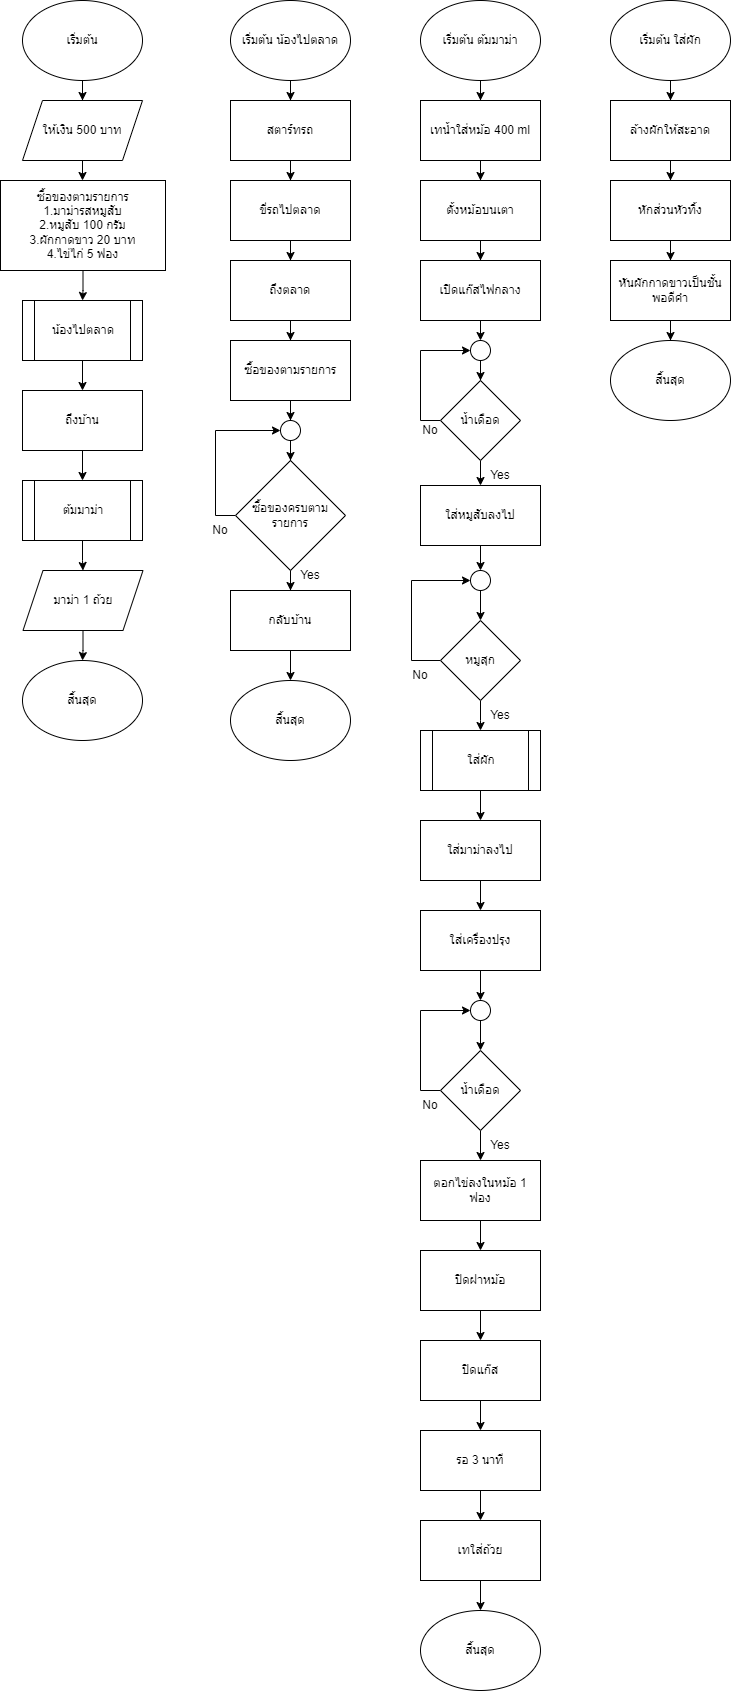

The diagram above was exported from draw.io. Its source (the exported page's mxGraphModel, read from the mxfile embedded in the PNG):
<mxGraphModel dx="1100" dy="665" grid="1" gridSize="10" guides="1" tooltips="1" connect="1" arrows="1" fold="1" page="1" pageScale="1" pageWidth="850" pageHeight="1100" background="#FFFFFF" math="0" shadow="0">
  <root>
    <mxCell id="0" />
    <mxCell id="1" parent="0" />
    <mxCell id="EUTgQz2934j60-ICtbWs-3" value="" style="edgeStyle=orthogonalEdgeStyle;rounded=0;orthogonalLoop=1;jettySize=auto;html=1;" edge="1" parent="1" source="EUTgQz2934j60-ICtbWs-1" target="EUTgQz2934j60-ICtbWs-2">
      <mxGeometry relative="1" as="geometry" />
    </mxCell>
    <mxCell id="EUTgQz2934j60-ICtbWs-1" value="เริ่มต้น" style="ellipse;whiteSpace=wrap;html=1;" vertex="1" parent="1">
      <mxGeometry x="82" y="20" width="120" height="80" as="geometry" />
    </mxCell>
    <mxCell id="EUTgQz2934j60-ICtbWs-7" value="" style="edgeStyle=orthogonalEdgeStyle;rounded=0;orthogonalLoop=1;jettySize=auto;html=1;" edge="1" parent="1" source="EUTgQz2934j60-ICtbWs-2" target="EUTgQz2934j60-ICtbWs-6">
      <mxGeometry relative="1" as="geometry" />
    </mxCell>
    <mxCell id="EUTgQz2934j60-ICtbWs-2" value="ให้เงิน 500 บาท" style="shape=parallelogram;perimeter=parallelogramPerimeter;whiteSpace=wrap;html=1;fixedSize=1;" vertex="1" parent="1">
      <mxGeometry x="82" y="120" width="120" height="60" as="geometry" />
    </mxCell>
    <mxCell id="EUTgQz2934j60-ICtbWs-9" value="" style="edgeStyle=orthogonalEdgeStyle;rounded=0;orthogonalLoop=1;jettySize=auto;html=1;" edge="1" parent="1" source="EUTgQz2934j60-ICtbWs-6" target="EUTgQz2934j60-ICtbWs-8">
      <mxGeometry relative="1" as="geometry" />
    </mxCell>
    <mxCell id="EUTgQz2934j60-ICtbWs-6" value="ซื้อของตามรายการ&lt;div&gt;1.มาม่ารสหมูสับ&lt;/div&gt;&lt;div&gt;2.หมูสับ 100 กรัม&lt;/div&gt;&lt;div&gt;3.ผักกาดขาว 20 บาท&lt;/div&gt;&lt;div&gt;4.ไข่ไก่ 5 ฟอง&lt;/div&gt;" style="whiteSpace=wrap;html=1;" vertex="1" parent="1">
      <mxGeometry x="60" y="200" width="165" height="90" as="geometry" />
    </mxCell>
    <mxCell id="EUTgQz2934j60-ICtbWs-37" value="" style="edgeStyle=orthogonalEdgeStyle;rounded=0;orthogonalLoop=1;jettySize=auto;html=1;" edge="1" parent="1" source="EUTgQz2934j60-ICtbWs-8" target="EUTgQz2934j60-ICtbWs-36">
      <mxGeometry relative="1" as="geometry" />
    </mxCell>
    <mxCell id="EUTgQz2934j60-ICtbWs-8" value="น้องไปตลาด" style="shape=process;whiteSpace=wrap;html=1;backgroundOutline=1;" vertex="1" parent="1">
      <mxGeometry x="82" y="320" width="120" height="60" as="geometry" />
    </mxCell>
    <mxCell id="EUTgQz2934j60-ICtbWs-13" value="" style="edgeStyle=orthogonalEdgeStyle;rounded=0;orthogonalLoop=1;jettySize=auto;html=1;" edge="1" parent="1" source="EUTgQz2934j60-ICtbWs-11" target="EUTgQz2934j60-ICtbWs-12">
      <mxGeometry relative="1" as="geometry" />
    </mxCell>
    <mxCell id="EUTgQz2934j60-ICtbWs-11" value="เริ่มต้น น้องไปตลาด" style="ellipse;whiteSpace=wrap;html=1;" vertex="1" parent="1">
      <mxGeometry x="290" y="20" width="120" height="80" as="geometry" />
    </mxCell>
    <mxCell id="EUTgQz2934j60-ICtbWs-15" value="" style="edgeStyle=orthogonalEdgeStyle;rounded=0;orthogonalLoop=1;jettySize=auto;html=1;" edge="1" parent="1" source="EUTgQz2934j60-ICtbWs-12" target="EUTgQz2934j60-ICtbWs-14">
      <mxGeometry relative="1" as="geometry" />
    </mxCell>
    <mxCell id="EUTgQz2934j60-ICtbWs-12" value="สตาร์ทรถ" style="whiteSpace=wrap;html=1;" vertex="1" parent="1">
      <mxGeometry x="290" y="120" width="120" height="60" as="geometry" />
    </mxCell>
    <mxCell id="EUTgQz2934j60-ICtbWs-17" value="" style="edgeStyle=orthogonalEdgeStyle;rounded=0;orthogonalLoop=1;jettySize=auto;html=1;" edge="1" parent="1" source="EUTgQz2934j60-ICtbWs-14" target="EUTgQz2934j60-ICtbWs-16">
      <mxGeometry relative="1" as="geometry" />
    </mxCell>
    <mxCell id="EUTgQz2934j60-ICtbWs-14" value="ขี่รถไปตลาด" style="whiteSpace=wrap;html=1;" vertex="1" parent="1">
      <mxGeometry x="290" y="200" width="120" height="60" as="geometry" />
    </mxCell>
    <mxCell id="EUTgQz2934j60-ICtbWs-19" value="" style="edgeStyle=orthogonalEdgeStyle;rounded=0;orthogonalLoop=1;jettySize=auto;html=1;" edge="1" parent="1" source="EUTgQz2934j60-ICtbWs-16" target="EUTgQz2934j60-ICtbWs-18">
      <mxGeometry relative="1" as="geometry" />
    </mxCell>
    <mxCell id="EUTgQz2934j60-ICtbWs-16" value="ถึงตลาด" style="whiteSpace=wrap;html=1;" vertex="1" parent="1">
      <mxGeometry x="290" y="280" width="120" height="60" as="geometry" />
    </mxCell>
    <mxCell id="EUTgQz2934j60-ICtbWs-27" value="" style="edgeStyle=orthogonalEdgeStyle;rounded=0;orthogonalLoop=1;jettySize=auto;html=1;" edge="1" parent="1" source="EUTgQz2934j60-ICtbWs-18" target="EUTgQz2934j60-ICtbWs-26">
      <mxGeometry relative="1" as="geometry" />
    </mxCell>
    <mxCell id="EUTgQz2934j60-ICtbWs-18" value="ซื้อของตามรายการ" style="whiteSpace=wrap;html=1;" vertex="1" parent="1">
      <mxGeometry x="290" y="360" width="120" height="60" as="geometry" />
    </mxCell>
    <mxCell id="EUTgQz2934j60-ICtbWs-23" value="" style="edgeStyle=orthogonalEdgeStyle;rounded=0;orthogonalLoop=1;jettySize=auto;html=1;" edge="1" parent="1" source="EUTgQz2934j60-ICtbWs-20" target="EUTgQz2934j60-ICtbWs-22">
      <mxGeometry relative="1" as="geometry" />
    </mxCell>
    <mxCell id="EUTgQz2934j60-ICtbWs-29" style="edgeStyle=orthogonalEdgeStyle;rounded=0;orthogonalLoop=1;jettySize=auto;html=1;exitX=0;exitY=0.5;exitDx=0;exitDy=0;entryX=0;entryY=0.5;entryDx=0;entryDy=0;" edge="1" parent="1" source="EUTgQz2934j60-ICtbWs-20" target="EUTgQz2934j60-ICtbWs-26">
      <mxGeometry relative="1" as="geometry" />
    </mxCell>
    <mxCell id="EUTgQz2934j60-ICtbWs-20" value="ซื้อของครบตามรายการ" style="rhombus;whiteSpace=wrap;html=1;" vertex="1" parent="1">
      <mxGeometry x="295" y="480" width="110" height="110" as="geometry" />
    </mxCell>
    <mxCell id="EUTgQz2934j60-ICtbWs-35" value="" style="edgeStyle=orthogonalEdgeStyle;rounded=0;orthogonalLoop=1;jettySize=auto;html=1;" edge="1" parent="1" source="EUTgQz2934j60-ICtbWs-22" target="EUTgQz2934j60-ICtbWs-34">
      <mxGeometry relative="1" as="geometry" />
    </mxCell>
    <mxCell id="EUTgQz2934j60-ICtbWs-22" value="กลับบ้าน" style="whiteSpace=wrap;html=1;" vertex="1" parent="1">
      <mxGeometry x="290" y="610" width="120" height="60" as="geometry" />
    </mxCell>
    <mxCell id="EUTgQz2934j60-ICtbWs-24" value="Yes" style="text;html=1;align=center;verticalAlign=middle;whiteSpace=wrap;rounded=0;" vertex="1" parent="1">
      <mxGeometry x="340" y="580" width="60" height="30" as="geometry" />
    </mxCell>
    <mxCell id="EUTgQz2934j60-ICtbWs-28" value="" style="edgeStyle=orthogonalEdgeStyle;rounded=0;orthogonalLoop=1;jettySize=auto;html=1;" edge="1" parent="1" source="EUTgQz2934j60-ICtbWs-26" target="EUTgQz2934j60-ICtbWs-20">
      <mxGeometry relative="1" as="geometry" />
    </mxCell>
    <mxCell id="EUTgQz2934j60-ICtbWs-26" value="" style="ellipse;whiteSpace=wrap;html=1;" vertex="1" parent="1">
      <mxGeometry x="340" y="440" width="20" height="20" as="geometry" />
    </mxCell>
    <mxCell id="EUTgQz2934j60-ICtbWs-30" value="No" style="text;html=1;align=center;verticalAlign=middle;whiteSpace=wrap;rounded=0;" vertex="1" parent="1">
      <mxGeometry x="250" y="535" width="60" height="30" as="geometry" />
    </mxCell>
    <mxCell id="EUTgQz2934j60-ICtbWs-34" value="สิ้นสุด" style="ellipse;whiteSpace=wrap;html=1;" vertex="1" parent="1">
      <mxGeometry x="290" y="700" width="120" height="80" as="geometry" />
    </mxCell>
    <mxCell id="EUTgQz2934j60-ICtbWs-39" value="" style="edgeStyle=orthogonalEdgeStyle;rounded=0;orthogonalLoop=1;jettySize=auto;html=1;" edge="1" parent="1" source="EUTgQz2934j60-ICtbWs-36" target="EUTgQz2934j60-ICtbWs-38">
      <mxGeometry relative="1" as="geometry" />
    </mxCell>
    <mxCell id="EUTgQz2934j60-ICtbWs-36" value="ถึงบ้าน" style="whiteSpace=wrap;html=1;" vertex="1" parent="1">
      <mxGeometry x="82" y="410" width="120" height="60" as="geometry" />
    </mxCell>
    <mxCell id="EUTgQz2934j60-ICtbWs-41" value="" style="edgeStyle=orthogonalEdgeStyle;rounded=0;orthogonalLoop=1;jettySize=auto;html=1;" edge="1" parent="1" source="EUTgQz2934j60-ICtbWs-38" target="EUTgQz2934j60-ICtbWs-40">
      <mxGeometry relative="1" as="geometry" />
    </mxCell>
    <mxCell id="EUTgQz2934j60-ICtbWs-38" value="ต้มมาม่า" style="shape=process;whiteSpace=wrap;html=1;backgroundOutline=1;" vertex="1" parent="1">
      <mxGeometry x="82" y="500" width="120" height="60" as="geometry" />
    </mxCell>
    <mxCell id="EUTgQz2934j60-ICtbWs-43" value="" style="edgeStyle=orthogonalEdgeStyle;rounded=0;orthogonalLoop=1;jettySize=auto;html=1;" edge="1" parent="1" source="EUTgQz2934j60-ICtbWs-40" target="EUTgQz2934j60-ICtbWs-42">
      <mxGeometry relative="1" as="geometry" />
    </mxCell>
    <mxCell id="EUTgQz2934j60-ICtbWs-40" value="มาม่า 1 ถ้วย" style="shape=parallelogram;perimeter=parallelogramPerimeter;whiteSpace=wrap;html=1;fixedSize=1;" vertex="1" parent="1">
      <mxGeometry x="82.5" y="590" width="120" height="60" as="geometry" />
    </mxCell>
    <mxCell id="EUTgQz2934j60-ICtbWs-42" value="สิ้นสุด" style="ellipse;whiteSpace=wrap;html=1;" vertex="1" parent="1">
      <mxGeometry x="82" y="680" width="120" height="80" as="geometry" />
    </mxCell>
    <mxCell id="EUTgQz2934j60-ICtbWs-46" value="" style="edgeStyle=orthogonalEdgeStyle;rounded=0;orthogonalLoop=1;jettySize=auto;html=1;" edge="1" parent="1" source="EUTgQz2934j60-ICtbWs-44" target="EUTgQz2934j60-ICtbWs-45">
      <mxGeometry relative="1" as="geometry" />
    </mxCell>
    <mxCell id="EUTgQz2934j60-ICtbWs-44" value="เริ่มต้น ต้มมาม่า" style="ellipse;whiteSpace=wrap;html=1;" vertex="1" parent="1">
      <mxGeometry x="480" y="20" width="120" height="80" as="geometry" />
    </mxCell>
    <mxCell id="EUTgQz2934j60-ICtbWs-48" value="" style="edgeStyle=orthogonalEdgeStyle;rounded=0;orthogonalLoop=1;jettySize=auto;html=1;" edge="1" parent="1" source="EUTgQz2934j60-ICtbWs-45" target="EUTgQz2934j60-ICtbWs-47">
      <mxGeometry relative="1" as="geometry" />
    </mxCell>
    <mxCell id="EUTgQz2934j60-ICtbWs-45" value="เทน้ำใส่หม้อ 400 ml" style="whiteSpace=wrap;html=1;" vertex="1" parent="1">
      <mxGeometry x="480" y="120" width="120" height="60" as="geometry" />
    </mxCell>
    <mxCell id="EUTgQz2934j60-ICtbWs-50" value="" style="edgeStyle=orthogonalEdgeStyle;rounded=0;orthogonalLoop=1;jettySize=auto;html=1;" edge="1" parent="1" source="EUTgQz2934j60-ICtbWs-47" target="EUTgQz2934j60-ICtbWs-49">
      <mxGeometry relative="1" as="geometry" />
    </mxCell>
    <mxCell id="EUTgQz2934j60-ICtbWs-47" value="ตั้งหม้อบนเตา" style="whiteSpace=wrap;html=1;" vertex="1" parent="1">
      <mxGeometry x="480" y="200" width="120" height="60" as="geometry" />
    </mxCell>
    <mxCell id="EUTgQz2934j60-ICtbWs-59" style="edgeStyle=orthogonalEdgeStyle;rounded=0;orthogonalLoop=1;jettySize=auto;html=1;exitX=0.5;exitY=1;exitDx=0;exitDy=0;entryX=0.5;entryY=0;entryDx=0;entryDy=0;" edge="1" parent="1" source="EUTgQz2934j60-ICtbWs-49" target="EUTgQz2934j60-ICtbWs-58">
      <mxGeometry relative="1" as="geometry" />
    </mxCell>
    <mxCell id="EUTgQz2934j60-ICtbWs-49" value="เปิดแก๊สไฟกลาง" style="whiteSpace=wrap;html=1;" vertex="1" parent="1">
      <mxGeometry x="480" y="280" width="120" height="60" as="geometry" />
    </mxCell>
    <mxCell id="EUTgQz2934j60-ICtbWs-61" value="" style="edgeStyle=orthogonalEdgeStyle;rounded=0;orthogonalLoop=1;jettySize=auto;html=1;" edge="1" parent="1" source="EUTgQz2934j60-ICtbWs-58" target="EUTgQz2934j60-ICtbWs-60">
      <mxGeometry relative="1" as="geometry" />
    </mxCell>
    <mxCell id="EUTgQz2934j60-ICtbWs-58" value="" style="ellipse;whiteSpace=wrap;html=1;" vertex="1" parent="1">
      <mxGeometry x="530" y="360" width="20" height="20" as="geometry" />
    </mxCell>
    <mxCell id="EUTgQz2934j60-ICtbWs-62" style="edgeStyle=orthogonalEdgeStyle;rounded=0;orthogonalLoop=1;jettySize=auto;html=1;exitX=0;exitY=0.5;exitDx=0;exitDy=0;entryX=0;entryY=0.5;entryDx=0;entryDy=0;" edge="1" parent="1" source="EUTgQz2934j60-ICtbWs-60" target="EUTgQz2934j60-ICtbWs-58">
      <mxGeometry relative="1" as="geometry" />
    </mxCell>
    <mxCell id="EUTgQz2934j60-ICtbWs-66" value="" style="edgeStyle=orthogonalEdgeStyle;rounded=0;orthogonalLoop=1;jettySize=auto;html=1;" edge="1" parent="1" source="EUTgQz2934j60-ICtbWs-60" target="EUTgQz2934j60-ICtbWs-65">
      <mxGeometry relative="1" as="geometry" />
    </mxCell>
    <mxCell id="EUTgQz2934j60-ICtbWs-60" value="น้ำเดือด" style="rhombus;whiteSpace=wrap;html=1;" vertex="1" parent="1">
      <mxGeometry x="500" y="400" width="80" height="80" as="geometry" />
    </mxCell>
    <mxCell id="EUTgQz2934j60-ICtbWs-63" value="No" style="text;html=1;align=center;verticalAlign=middle;whiteSpace=wrap;rounded=0;" vertex="1" parent="1">
      <mxGeometry x="460" y="435" width="60" height="30" as="geometry" />
    </mxCell>
    <mxCell id="EUTgQz2934j60-ICtbWs-69" value="" style="edgeStyle=orthogonalEdgeStyle;rounded=0;orthogonalLoop=1;jettySize=auto;html=1;" edge="1" parent="1" source="EUTgQz2934j60-ICtbWs-65">
      <mxGeometry relative="1" as="geometry">
        <mxPoint x="540" y="590" as="targetPoint" />
      </mxGeometry>
    </mxCell>
    <mxCell id="EUTgQz2934j60-ICtbWs-65" value="ใส่หมูสับลงไป" style="whiteSpace=wrap;html=1;" vertex="1" parent="1">
      <mxGeometry x="480" y="505" width="120" height="60" as="geometry" />
    </mxCell>
    <mxCell id="EUTgQz2934j60-ICtbWs-67" value="Yes" style="text;html=1;align=center;verticalAlign=middle;whiteSpace=wrap;rounded=0;" vertex="1" parent="1">
      <mxGeometry x="530" y="480" width="60" height="30" as="geometry" />
    </mxCell>
    <mxCell id="EUTgQz2934j60-ICtbWs-72" value="" style="edgeStyle=orthogonalEdgeStyle;rounded=0;orthogonalLoop=1;jettySize=auto;html=1;" edge="1" parent="1" source="EUTgQz2934j60-ICtbWs-70" target="EUTgQz2934j60-ICtbWs-71">
      <mxGeometry relative="1" as="geometry" />
    </mxCell>
    <mxCell id="EUTgQz2934j60-ICtbWs-70" value="" style="ellipse;whiteSpace=wrap;html=1;" vertex="1" parent="1">
      <mxGeometry x="530" y="590" width="20" height="20" as="geometry" />
    </mxCell>
    <mxCell id="EUTgQz2934j60-ICtbWs-74" value="" style="edgeStyle=orthogonalEdgeStyle;rounded=0;orthogonalLoop=1;jettySize=auto;html=1;" edge="1" parent="1" source="EUTgQz2934j60-ICtbWs-71">
      <mxGeometry relative="1" as="geometry">
        <mxPoint x="540" y="750" as="targetPoint" />
      </mxGeometry>
    </mxCell>
    <mxCell id="EUTgQz2934j60-ICtbWs-75" style="edgeStyle=orthogonalEdgeStyle;rounded=0;orthogonalLoop=1;jettySize=auto;html=1;entryX=0;entryY=0.5;entryDx=0;entryDy=0;" edge="1" parent="1" source="EUTgQz2934j60-ICtbWs-71" target="EUTgQz2934j60-ICtbWs-70">
      <mxGeometry relative="1" as="geometry">
        <mxPoint x="460" y="600" as="targetPoint" />
        <Array as="points">
          <mxPoint x="471" y="680" />
          <mxPoint x="471" y="600" />
        </Array>
      </mxGeometry>
    </mxCell>
    <mxCell id="EUTgQz2934j60-ICtbWs-71" value="หมูสุก" style="rhombus;whiteSpace=wrap;html=1;" vertex="1" parent="1">
      <mxGeometry x="500" y="640" width="80" height="80" as="geometry" />
    </mxCell>
    <mxCell id="EUTgQz2934j60-ICtbWs-76" value="Yes" style="text;html=1;align=center;verticalAlign=middle;whiteSpace=wrap;rounded=0;" vertex="1" parent="1">
      <mxGeometry x="530" y="720" width="60" height="30" as="geometry" />
    </mxCell>
    <mxCell id="EUTgQz2934j60-ICtbWs-78" value="No" style="text;html=1;align=center;verticalAlign=middle;whiteSpace=wrap;rounded=0;" vertex="1" parent="1">
      <mxGeometry x="450" y="680" width="60" height="30" as="geometry" />
    </mxCell>
    <mxCell id="EUTgQz2934j60-ICtbWs-92" value="" style="edgeStyle=orthogonalEdgeStyle;rounded=0;orthogonalLoop=1;jettySize=auto;html=1;" edge="1" parent="1" source="EUTgQz2934j60-ICtbWs-79" target="EUTgQz2934j60-ICtbWs-91">
      <mxGeometry relative="1" as="geometry" />
    </mxCell>
    <mxCell id="EUTgQz2934j60-ICtbWs-79" value="ใส่ผัก" style="shape=process;whiteSpace=wrap;html=1;backgroundOutline=1;" vertex="1" parent="1">
      <mxGeometry x="480" y="750" width="120" height="60" as="geometry" />
    </mxCell>
    <mxCell id="EUTgQz2934j60-ICtbWs-82" value="" style="edgeStyle=orthogonalEdgeStyle;rounded=0;orthogonalLoop=1;jettySize=auto;html=1;" edge="1" parent="1" source="EUTgQz2934j60-ICtbWs-80" target="EUTgQz2934j60-ICtbWs-81">
      <mxGeometry relative="1" as="geometry" />
    </mxCell>
    <mxCell id="EUTgQz2934j60-ICtbWs-80" value="เริ่มต้น ใส่ผัก" style="ellipse;whiteSpace=wrap;html=1;" vertex="1" parent="1">
      <mxGeometry x="670" y="20" width="120" height="80" as="geometry" />
    </mxCell>
    <mxCell id="EUTgQz2934j60-ICtbWs-84" value="" style="edgeStyle=orthogonalEdgeStyle;rounded=0;orthogonalLoop=1;jettySize=auto;html=1;" edge="1" parent="1" source="EUTgQz2934j60-ICtbWs-81" target="EUTgQz2934j60-ICtbWs-83">
      <mxGeometry relative="1" as="geometry" />
    </mxCell>
    <mxCell id="EUTgQz2934j60-ICtbWs-81" value="ล้างผักให้สะอาด" style="whiteSpace=wrap;html=1;" vertex="1" parent="1">
      <mxGeometry x="670" y="120" width="120" height="60" as="geometry" />
    </mxCell>
    <mxCell id="EUTgQz2934j60-ICtbWs-86" value="" style="edgeStyle=orthogonalEdgeStyle;rounded=0;orthogonalLoop=1;jettySize=auto;html=1;" edge="1" parent="1" source="EUTgQz2934j60-ICtbWs-83" target="EUTgQz2934j60-ICtbWs-85">
      <mxGeometry relative="1" as="geometry" />
    </mxCell>
    <mxCell id="EUTgQz2934j60-ICtbWs-83" value="หักส่วนหัวทิ้ง" style="whiteSpace=wrap;html=1;" vertex="1" parent="1">
      <mxGeometry x="670" y="200" width="120" height="60" as="geometry" />
    </mxCell>
    <mxCell id="EUTgQz2934j60-ICtbWs-88" value="" style="edgeStyle=orthogonalEdgeStyle;rounded=0;orthogonalLoop=1;jettySize=auto;html=1;" edge="1" parent="1" source="EUTgQz2934j60-ICtbWs-85" target="EUTgQz2934j60-ICtbWs-87">
      <mxGeometry relative="1" as="geometry" />
    </mxCell>
    <mxCell id="EUTgQz2934j60-ICtbWs-85" value="หันผักกาดขาวเป็นชั้นพอดีคำ" style="whiteSpace=wrap;html=1;" vertex="1" parent="1">
      <mxGeometry x="670" y="280" width="120" height="60" as="geometry" />
    </mxCell>
    <mxCell id="EUTgQz2934j60-ICtbWs-87" value="สิ้นสุด" style="ellipse;whiteSpace=wrap;html=1;" vertex="1" parent="1">
      <mxGeometry x="670" y="360" width="120" height="80" as="geometry" />
    </mxCell>
    <mxCell id="EUTgQz2934j60-ICtbWs-94" value="" style="edgeStyle=orthogonalEdgeStyle;rounded=0;orthogonalLoop=1;jettySize=auto;html=1;" edge="1" parent="1" source="EUTgQz2934j60-ICtbWs-91" target="EUTgQz2934j60-ICtbWs-93">
      <mxGeometry relative="1" as="geometry" />
    </mxCell>
    <mxCell id="EUTgQz2934j60-ICtbWs-91" value="ใส่มาม่าลงไป" style="whiteSpace=wrap;html=1;" vertex="1" parent="1">
      <mxGeometry x="480" y="840" width="120" height="60" as="geometry" />
    </mxCell>
    <mxCell id="EUTgQz2934j60-ICtbWs-105" value="" style="edgeStyle=orthogonalEdgeStyle;rounded=0;orthogonalLoop=1;jettySize=auto;html=1;" edge="1" parent="1" source="EUTgQz2934j60-ICtbWs-93" target="EUTgQz2934j60-ICtbWs-104">
      <mxGeometry relative="1" as="geometry" />
    </mxCell>
    <mxCell id="EUTgQz2934j60-ICtbWs-93" value="ใส่เครื่องปรุง" style="whiteSpace=wrap;html=1;" vertex="1" parent="1">
      <mxGeometry x="480" y="930" width="120" height="60" as="geometry" />
    </mxCell>
    <mxCell id="EUTgQz2934j60-ICtbWs-107" style="edgeStyle=orthogonalEdgeStyle;rounded=0;orthogonalLoop=1;jettySize=auto;html=1;exitX=0;exitY=0.5;exitDx=0;exitDy=0;entryX=0;entryY=0.5;entryDx=0;entryDy=0;" edge="1" parent="1" source="EUTgQz2934j60-ICtbWs-99" target="EUTgQz2934j60-ICtbWs-104">
      <mxGeometry relative="1" as="geometry" />
    </mxCell>
    <mxCell id="EUTgQz2934j60-ICtbWs-109" value="" style="edgeStyle=orthogonalEdgeStyle;rounded=0;orthogonalLoop=1;jettySize=auto;html=1;" edge="1" parent="1" source="EUTgQz2934j60-ICtbWs-99" target="EUTgQz2934j60-ICtbWs-108">
      <mxGeometry relative="1" as="geometry" />
    </mxCell>
    <mxCell id="EUTgQz2934j60-ICtbWs-99" value="น้ำเดือด" style="rhombus;whiteSpace=wrap;html=1;" vertex="1" parent="1">
      <mxGeometry x="500" y="1070" width="80" height="80" as="geometry" />
    </mxCell>
    <mxCell id="EUTgQz2934j60-ICtbWs-106" value="" style="edgeStyle=orthogonalEdgeStyle;rounded=0;orthogonalLoop=1;jettySize=auto;html=1;" edge="1" parent="1" source="EUTgQz2934j60-ICtbWs-104" target="EUTgQz2934j60-ICtbWs-99">
      <mxGeometry relative="1" as="geometry" />
    </mxCell>
    <mxCell id="EUTgQz2934j60-ICtbWs-104" value="" style="ellipse;whiteSpace=wrap;html=1;" vertex="1" parent="1">
      <mxGeometry x="530" y="1020" width="20" height="20" as="geometry" />
    </mxCell>
    <mxCell id="EUTgQz2934j60-ICtbWs-113" value="" style="edgeStyle=orthogonalEdgeStyle;rounded=0;orthogonalLoop=1;jettySize=auto;html=1;" edge="1" parent="1" source="EUTgQz2934j60-ICtbWs-108" target="EUTgQz2934j60-ICtbWs-112">
      <mxGeometry relative="1" as="geometry" />
    </mxCell>
    <mxCell id="EUTgQz2934j60-ICtbWs-108" value="ตอกไข่ลงในหม้อ 1 ฟอง" style="whiteSpace=wrap;html=1;" vertex="1" parent="1">
      <mxGeometry x="480" y="1180" width="120" height="60" as="geometry" />
    </mxCell>
    <mxCell id="EUTgQz2934j60-ICtbWs-110" value="No" style="text;html=1;align=center;verticalAlign=middle;whiteSpace=wrap;rounded=0;" vertex="1" parent="1">
      <mxGeometry x="460" y="1110" width="60" height="30" as="geometry" />
    </mxCell>
    <mxCell id="EUTgQz2934j60-ICtbWs-111" value="Yes" style="text;html=1;align=center;verticalAlign=middle;whiteSpace=wrap;rounded=0;" vertex="1" parent="1">
      <mxGeometry x="530" y="1150" width="60" height="30" as="geometry" />
    </mxCell>
    <mxCell id="EUTgQz2934j60-ICtbWs-115" value="" style="edgeStyle=orthogonalEdgeStyle;rounded=0;orthogonalLoop=1;jettySize=auto;html=1;" edge="1" parent="1" source="EUTgQz2934j60-ICtbWs-112" target="EUTgQz2934j60-ICtbWs-114">
      <mxGeometry relative="1" as="geometry" />
    </mxCell>
    <mxCell id="EUTgQz2934j60-ICtbWs-112" value="ปิดฝาหม้อ" style="whiteSpace=wrap;html=1;" vertex="1" parent="1">
      <mxGeometry x="480" y="1270" width="120" height="60" as="geometry" />
    </mxCell>
    <mxCell id="EUTgQz2934j60-ICtbWs-117" value="" style="edgeStyle=orthogonalEdgeStyle;rounded=0;orthogonalLoop=1;jettySize=auto;html=1;" edge="1" parent="1" source="EUTgQz2934j60-ICtbWs-114" target="EUTgQz2934j60-ICtbWs-116">
      <mxGeometry relative="1" as="geometry" />
    </mxCell>
    <mxCell id="EUTgQz2934j60-ICtbWs-114" value="ปิดแก๊ส" style="whiteSpace=wrap;html=1;" vertex="1" parent="1">
      <mxGeometry x="480" y="1360" width="120" height="60" as="geometry" />
    </mxCell>
    <mxCell id="EUTgQz2934j60-ICtbWs-119" value="" style="edgeStyle=orthogonalEdgeStyle;rounded=0;orthogonalLoop=1;jettySize=auto;html=1;" edge="1" parent="1" source="EUTgQz2934j60-ICtbWs-116" target="EUTgQz2934j60-ICtbWs-118">
      <mxGeometry relative="1" as="geometry" />
    </mxCell>
    <mxCell id="EUTgQz2934j60-ICtbWs-116" value="รอ 3 นาที" style="whiteSpace=wrap;html=1;" vertex="1" parent="1">
      <mxGeometry x="480" y="1450" width="120" height="60" as="geometry" />
    </mxCell>
    <mxCell id="EUTgQz2934j60-ICtbWs-121" style="edgeStyle=orthogonalEdgeStyle;rounded=0;orthogonalLoop=1;jettySize=auto;html=1;exitX=0.5;exitY=1;exitDx=0;exitDy=0;entryX=0.5;entryY=0;entryDx=0;entryDy=0;" edge="1" parent="1" source="EUTgQz2934j60-ICtbWs-118" target="EUTgQz2934j60-ICtbWs-120">
      <mxGeometry relative="1" as="geometry" />
    </mxCell>
    <mxCell id="EUTgQz2934j60-ICtbWs-118" value="เทใส่ถ้วย" style="whiteSpace=wrap;html=1;" vertex="1" parent="1">
      <mxGeometry x="480" y="1540" width="120" height="60" as="geometry" />
    </mxCell>
    <mxCell id="EUTgQz2934j60-ICtbWs-120" value="สิ้นสุด" style="ellipse;whiteSpace=wrap;html=1;" vertex="1" parent="1">
      <mxGeometry x="480" y="1630" width="120" height="80" as="geometry" />
    </mxCell>
  </root>
</mxGraphModel>